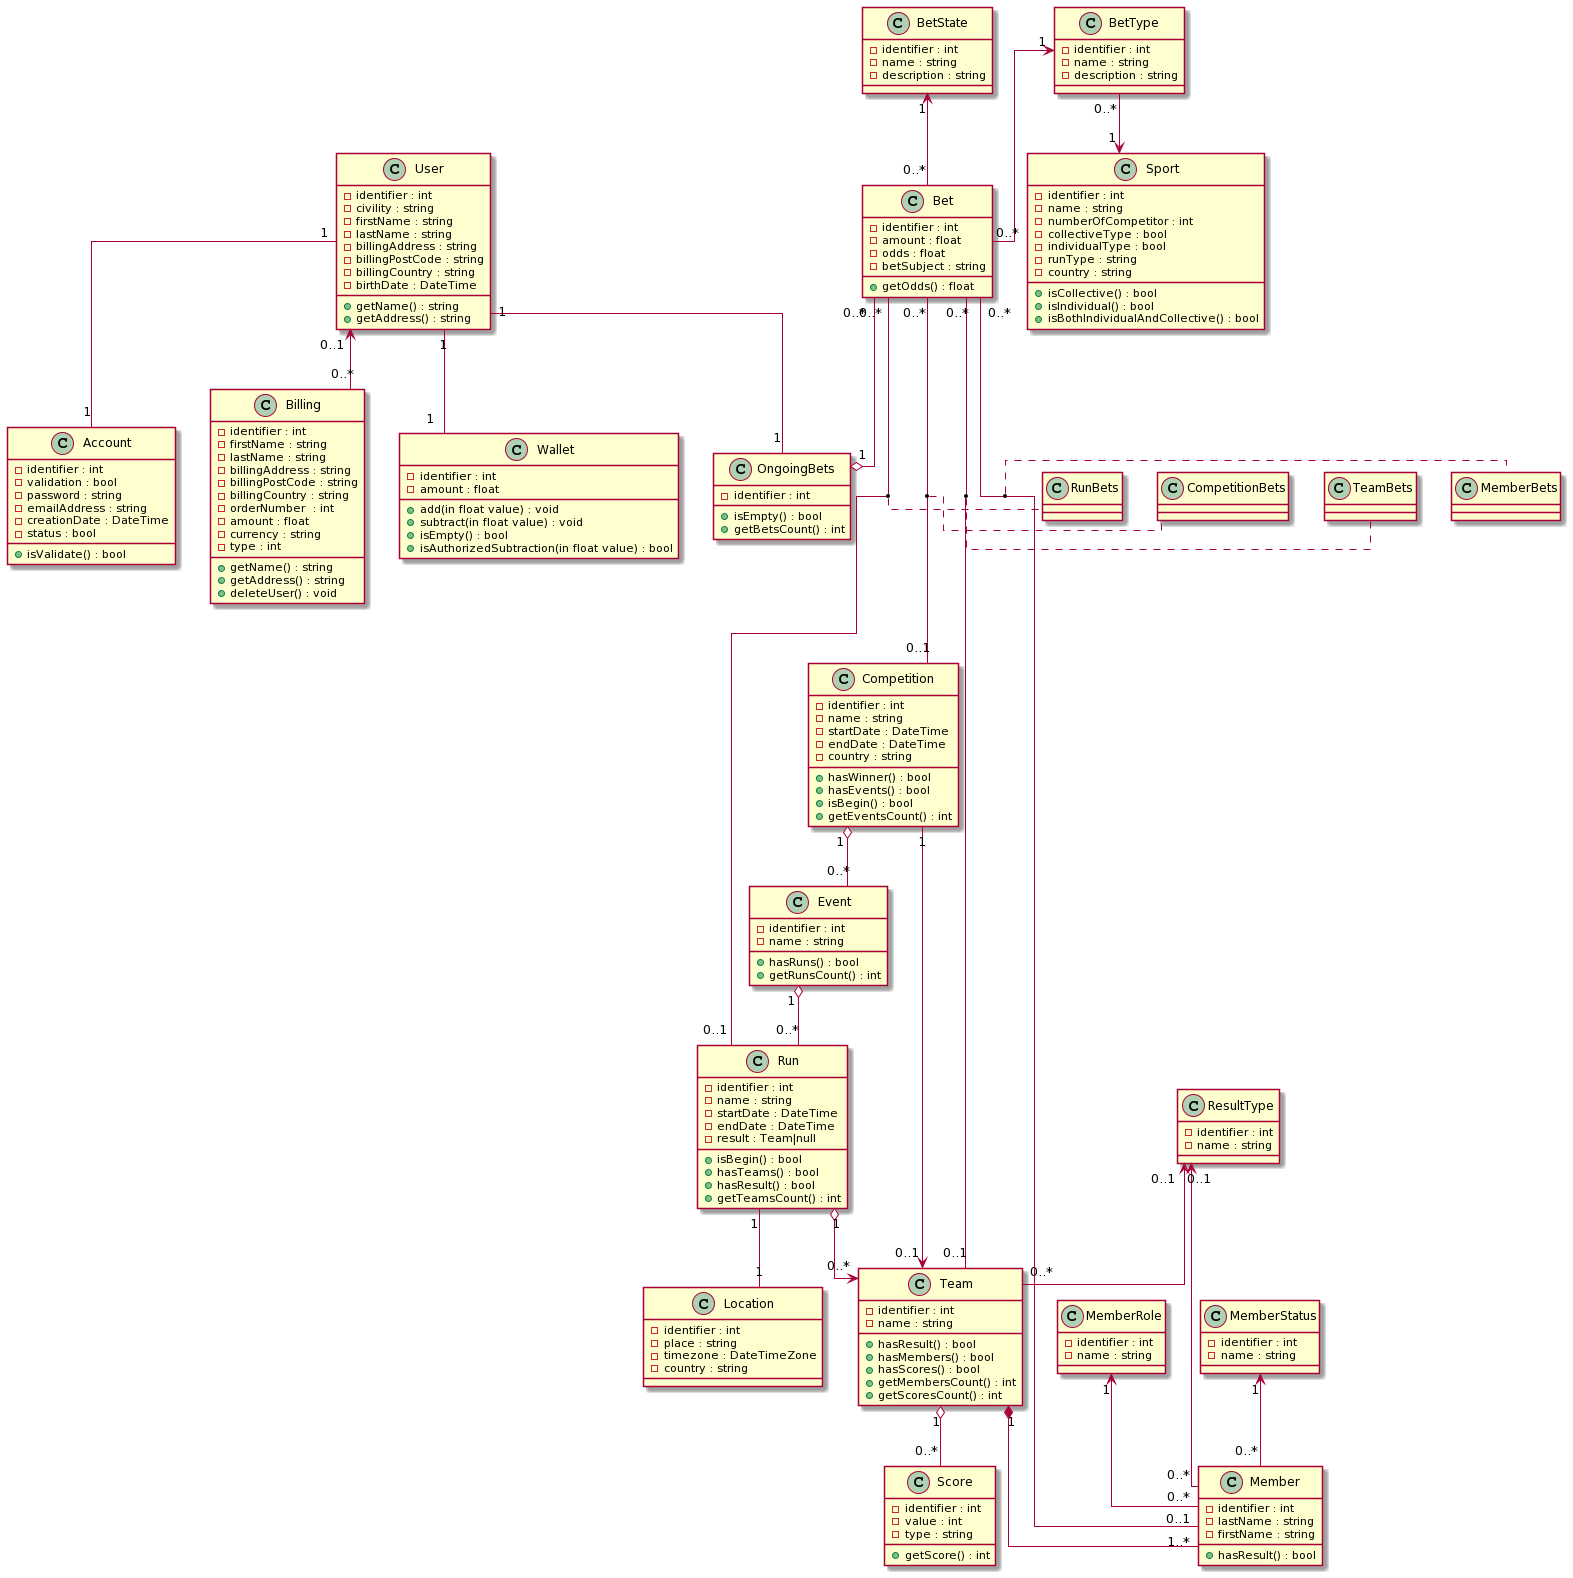

The diagram above was rendered by PlantUML. Its source (embedded in the PNG):
@startuml
skinparam linetype ortho
'plantuml
'Relations :
    'Un utilisateur a un compte
    User "1" -- "1" Account
    'Une facture n'est pas pas forcément lié à un utilisateur existant
    User "0..1" <-- "0..*" Billing
    'Un paris a un type
    BetType "1" <-- "0..*" Bet
    'Un utilisateur a un porte-feuille
    User "1" -- "1" Wallet
    'Un utilisateur a une liste des paris en cours (validé)
    User "1" -- "1" OngoingBets
    'Un paris (validé) est lié à une liste de paris en cours
    Bet "0..*" --o "1" OngoingBets
    'Un type de paris est lié à un sport
    BetType "0..*" --> "1" Sport
    'Une compétition a des événements
    Competition "1" o-- "0..*" Event
    'La compétition a une équipe gagnante
    Competition "1" --> "0..1" Team
    'Un événement a plusieurs rencontre ou course
    Event "1" o-- "0..*" Run
    'Une rencontre ou une course a un lieu
    Run "1" -- "1" Location
    'Une équipe a des scores (des matchs, des courses)
    Team "1" o-- "0..*" Score
    'Une rencontre ou une course a plusieurs équipes
    Run "1" o--> "0..*" Team
    'Une équipe a plusieurs membre
    Team "1" *-- "1..*" Member
    'Un paris a un état (en cours ou passé)
    BetState "1" <-- "0..*" Bet
    'Une équipe a un résultat (gagnant, perdant) même dans le cas de sport individuel
    ResultType "0..1" <-- "0..*" Team
    'Un membre a un résultat dans le cas de sport individuel (gagnant, perdant)
    ResultType "0..1" <-- "0..*" Member
    'Un membre a un rôle (fonction) tel que pilote, joueur
    MemberRole "1" <-- "0..*" Member
    'Un membre a un status (blessé, titulaire)
    MemberStatus "1" <-- "0..*" Member
    'Liaison potentiel entre un paris et une compétition
    Bet "0..*" -- "0..1" Competition
    'Classe d'association entre paris et compétition
    (Bet, Competition) .. CompetitionBets
    'Liaison potentiel entre un paris et une rencontre ou course
    Bet "0..*" -- "0..1" Run
    'Classe d'association entre un paris et une rencontre ou course
    (Bet, Run) .. RunBets
    'Liaison potentiel entre un paris et une équipe
    Bet "0..*" -- "0..1" Team
    'Classe d'association entre un paris et une équipe
    (Bet, Team) .. TeamBets
    'Liaison potentiel entre un paris et un membre
    Bet "0..*" -- "0..1" Member
    'Classe d'association entre un paris et un membre
    (Bet, Member) .. MemberBets
'Définitions des classes :
    'Rôle du membre (pilote, co-pilote, joueur)
    class MemberRole {
        -identifier : int
        -name : string
    }
    'Statut du membre (blessé, remplaçant, titulaire)
    class MemberStatus {
        -identifier : int
        -name : string
    }
    'Type de résultat (gagnant, perdant, ex aequo)
    class ResultType {
        -identifier : int
        -name : string
    }
    'État du paris (en cours, validé, finis)
    class BetState {
        -identifier : int
        -name : string
        -description : string
    }
    'Porte-feuille de l'utilisateur avec des fonds (de l'argent gagnés)
    class Wallet {
        -identifier : int
        -amount : float
        +add(in float value) : void
        +subtract(in float value) : void
        +isEmpty() : bool
        +isAuthorizedSubtraction(in float value) : bool
    }
    'Liste qui contient les paris validés et en cours
    class OngoingBets {
        -identifier : int
        +isEmpty() : bool
        +getBetsCount() : int
    }
    'Compte (sert à ce connecter)
    class Account {
        -identifier : int
        -validation : bool
        -password : string
        -emailAddress : string
        -creationDate : DateTime
        -status : bool
        +isValidate() : bool
    }
    'Utilisateur avec un compte
    class User {
        -identifier : int
        -civility : string
        -firstName : string
        -lastName : string
        -billingAddress : string
        -billingPostCode : string
        -billingCountry : string
        -birthDate : DateTime
        +getName() : string
        +getAddress() : string
    }
    'Factures (type=débit ou crédit)
    class Billing {
        -identifier : int
        -firstName : string
        -lastName : string
        -billingAddress : string
        -billingPostCode : string
        -billingCountry : string
        -orderNumber  : int
        -amount : float
        -currency : string
        -type : int
        +getName() : string
        +getAddress() : string
        +deleteUser() : void
    }
    'Un paris
    class Bet {
        -identifier : int
        -amount : float
        -odds : float
        -betSubject : string
        +getOdds() : float
    }
    'Catégorie de paris (ex: Paris sur la victoire du favoris)
    class BetType {
        -identifier : int
        -name : string
        -description : string
    }
    'Lieu de la rencontre/course
    class Location {
        -identifier : int
        -place : string
        -timezone : DateTimeZone
        -country : string
    }
    'Sport pratiqué (runtype = fixture, race) (type = collectif ou individuel ou les deux)
    class Sport {
        -identifier : int
        -name : string
        -numberOfCompetitor : int
        -collectiveType : bool
        -individualType : bool
        -runType : string
        -country : string
        +isCollective() : bool
        +isIndividual() : bool
        +isBothIndividualAndCollective() : bool
    }
    'Compétition (JO, Ligue des Champions, F1 Championnat du monde)
    class Competition {
        -identifier : int
        -name : string
        -startDate : DateTime
        -endDate : DateTime
        -country : string
        +hasWinner() : bool
        +hasEvents() : bool
        +isBegin() : bool
        +getEventsCount() : int
    }
    'Événement de la compétition (poul de qualification, Circuit F1 de france)
    class Event {
        -identifier : int
        -name : string
        +hasRuns() : bool
        +getRunsCount() : int
    }
    'Un match, une rencontre, une course
    class Run {
        -identifier : int
        -name : string
        -startDate : DateTime
        -endDate : DateTime
        -result : Team|null
        +isBegin() : bool
        +hasTeams() : bool
        +hasResult() : bool
        +getTeamsCount() : int
    }
    'Score de l'équipe ou du membre de l'équipe
    class Score {
        -identifier : int
        -value : int
        -type : string
        +getScore() : int
    }
    'Joueur ou sportif ou pilote
    class Member {
        -identifier : int
        -lastName : string
        -firstName : string
        +hasResult() : bool
    }
    'Équipes qui participe à une rencontre, à une course
    class Team {
        -identifier : int
        -name : string
        +hasResult() : bool
        +hasMembers() : bool
        +hasScores() : bool
        +getMembersCount() : int
        +getScoresCount() : int
    }
@enduml